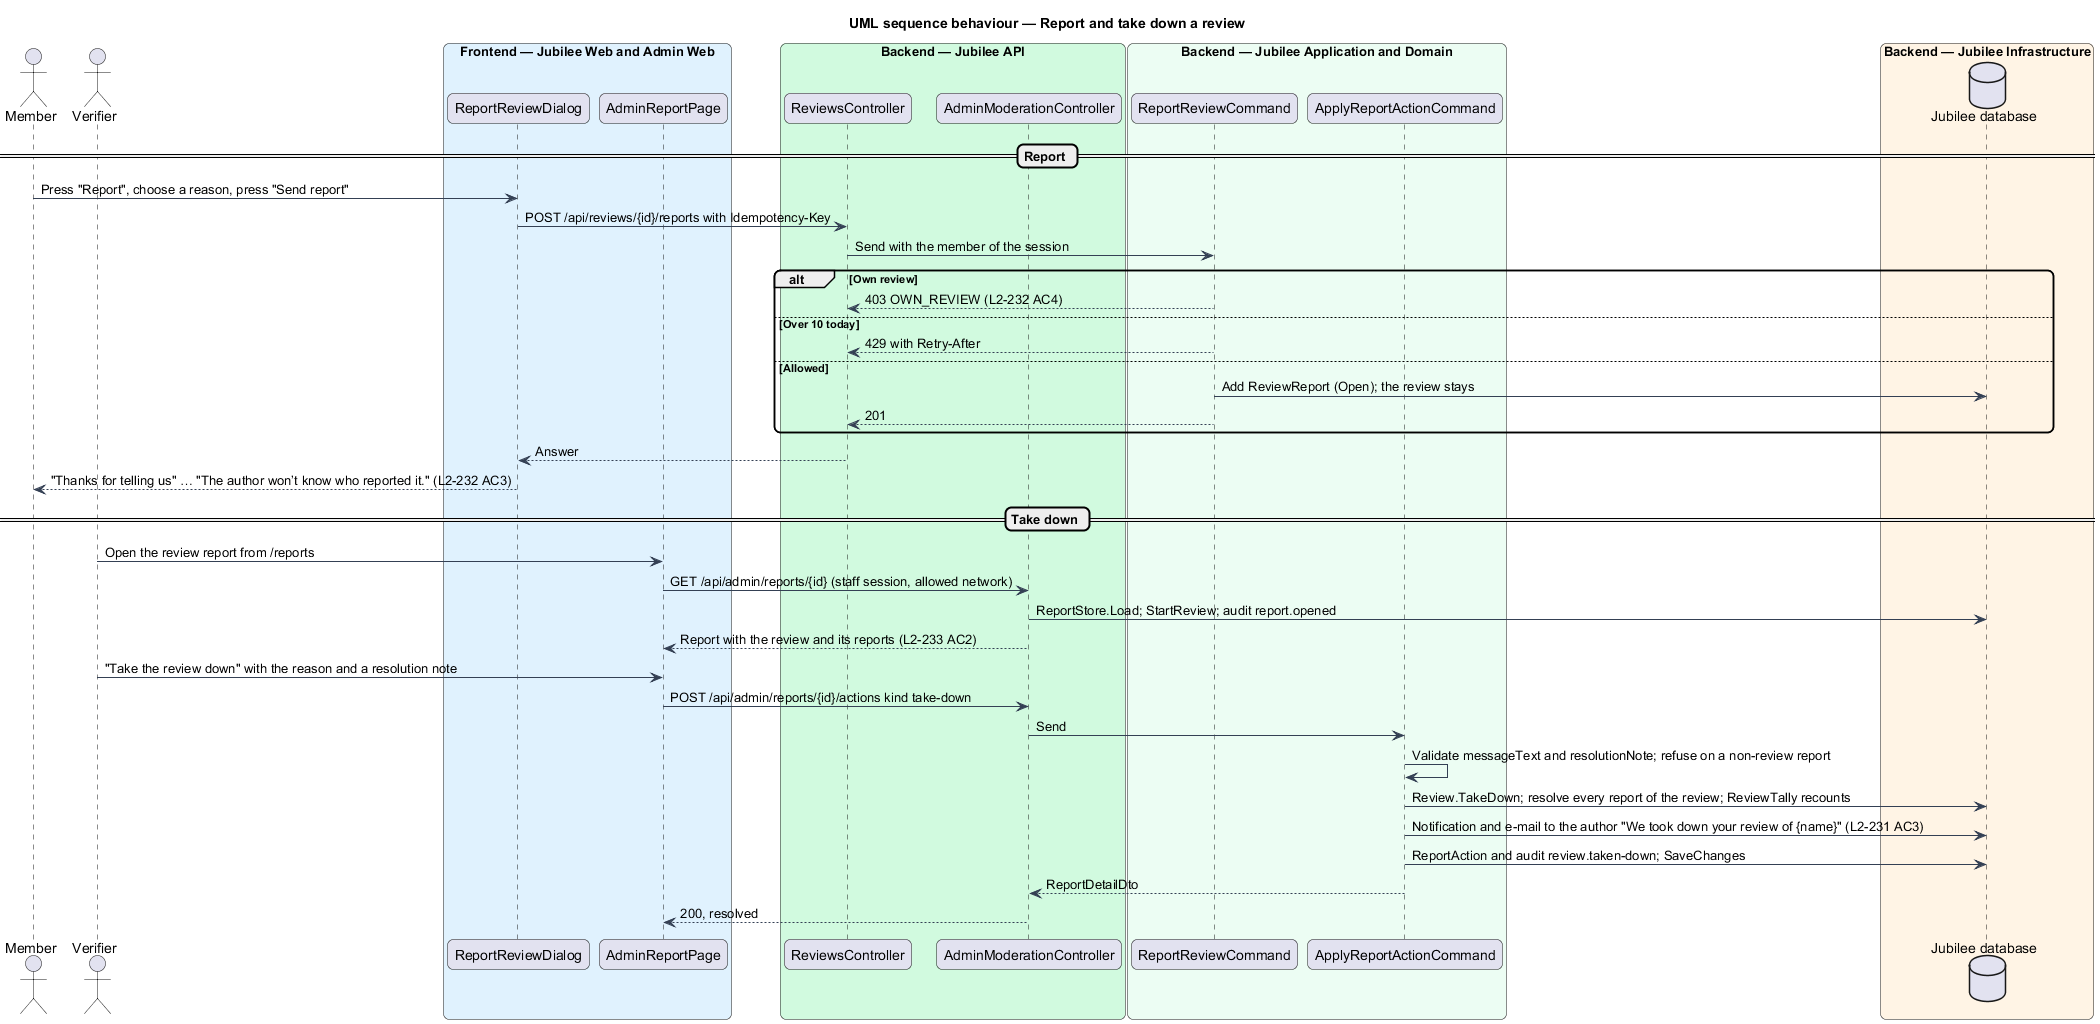

The diagram above was rendered by PlantUML. Its source (embedded in the PNG):
@startuml
title UML sequence behaviour — Report and take down a review
skinparam backgroundColor #FFFFFF
skinparam shadowing false
skinparam roundcorner 12
skinparam defaultFontName Arial
skinparam ArrowColor #344054
actor "Member" as member
actor "Verifier" as verifier
box "Frontend — Jubilee Web and Admin Web" #E0F2FE
  participant "ReportReviewDialog" as dialog
  participant "AdminReportPage" as adminPage
end box
box "Backend — Jubilee API" #D1FADF
  participant "ReviewsController" as controller
  participant "AdminModerationController" as modController
end box
box "Backend — Jubilee Application and Domain" #ECFDF3
  participant "ReportReviewCommand" as report
  participant "ApplyReportActionCommand" as apply
end box
box "Backend — Jubilee Infrastructure" #FFF4E5
  database "Jubilee database" as db
end box
== Report ==
member -> dialog : Press "Report", choose a reason, press "Send report"
dialog -> controller : POST /api/reviews/{id}/reports with Idempotency-Key
controller -> report : Send with the member of the session
alt Own review
  report --> controller : 403 OWN_REVIEW (L2-232 AC4)
else Over 10 today
  report --> controller : 429 with Retry-After
else Allowed
  report -> db : Add ReviewReport (Open); the review stays
  report --> controller : 201
end
controller --> dialog : Answer
dialog --> member : "Thanks for telling us" … "The author won’t know who reported it." (L2-232 AC3)
== Take down ==
verifier -> adminPage : Open the review report from /reports
adminPage -> modController : GET /api/admin/reports/{id} (staff session, allowed network)
modController -> db : ReportStore.Load; StartReview; audit report.opened
modController --> adminPage : Report with the review and its reports (L2-233 AC2)
verifier -> adminPage : "Take the review down" with the reason and a resolution note
adminPage -> modController : POST /api/admin/reports/{id}/actions kind take-down
modController -> apply : Send
apply -> apply : Validate messageText and resolutionNote; refuse on a non-review report
apply -> db : Review.TakeDown; resolve every report of the review; ReviewTally recounts
apply -> db : Notification and e-mail to the author "We took down your review of {name}" (L2-231 AC3)
apply -> db : ReportAction and audit review.taken-down; SaveChanges
apply --> modController : ReportDetailDto
modController --> adminPage : 200, resolved
@enduml